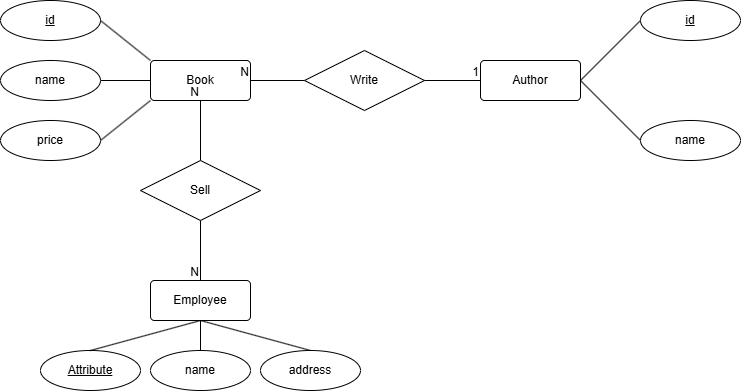

The diagram above was exported from draw.io. Its source (the exported page's mxGraphModel, read from the mxfile embedded in the PNG):
<mxGraphModel dx="1044" dy="570" grid="1" gridSize="10" guides="1" tooltips="1" connect="1" arrows="1" fold="1" page="1" pageScale="1" pageWidth="827" pageHeight="1169" math="0" shadow="0">
  <root>
    <mxCell id="0" />
    <mxCell id="1" parent="0" />
    <mxCell id="z3ktiNHvC6Fq4CK1Erq6-1" value="Book" style="rounded=1;arcSize=10;whiteSpace=wrap;html=1;align=center;" parent="1" vertex="1">
      <mxGeometry x="200" y="210" width="100" height="40" as="geometry" />
    </mxCell>
    <mxCell id="z3ktiNHvC6Fq4CK1Erq6-2" value="Write" style="shape=rhombus;perimeter=rhombusPerimeter;whiteSpace=wrap;html=1;align=center;" parent="1" vertex="1">
      <mxGeometry x="354" y="200" width="120" height="60" as="geometry" />
    </mxCell>
    <mxCell id="z3ktiNHvC6Fq4CK1Erq6-4" value="id" style="ellipse;whiteSpace=wrap;html=1;align=center;fontStyle=4;" parent="1" vertex="1">
      <mxGeometry x="50" y="150" width="100" height="40" as="geometry" />
    </mxCell>
    <mxCell id="z3ktiNHvC6Fq4CK1Erq6-7" value="Sell" style="shape=rhombus;perimeter=rhombusPerimeter;whiteSpace=wrap;html=1;align=center;" parent="1" vertex="1">
      <mxGeometry x="190" y="310" width="120" height="60" as="geometry" />
    </mxCell>
    <mxCell id="z3ktiNHvC6Fq4CK1Erq6-9" value="id" style="ellipse;whiteSpace=wrap;html=1;align=center;fontStyle=4;" parent="1" vertex="1">
      <mxGeometry x="690" y="150" width="100" height="40" as="geometry" />
    </mxCell>
    <mxCell id="z3ktiNHvC6Fq4CK1Erq6-11" value="Attribute" style="ellipse;whiteSpace=wrap;html=1;align=center;fontStyle=4;" parent="1" vertex="1">
      <mxGeometry x="90" y="500" width="100" height="40" as="geometry" />
    </mxCell>
    <mxCell id="z3ktiNHvC6Fq4CK1Erq6-14" value="" style="endArrow=none;html=1;rounded=0;entryX=0;entryY=0;entryDx=0;entryDy=0;exitX=1;exitY=0.5;exitDx=0;exitDy=0;" parent="1" source="z3ktiNHvC6Fq4CK1Erq6-4" target="z3ktiNHvC6Fq4CK1Erq6-1" edge="1">
      <mxGeometry relative="1" as="geometry">
        <mxPoint x="50" y="190" as="sourcePoint" />
        <mxPoint x="210" y="190" as="targetPoint" />
      </mxGeometry>
    </mxCell>
    <mxCell id="z3ktiNHvC6Fq4CK1Erq6-15" value="" style="endArrow=none;html=1;rounded=0;exitX=1;exitY=0.5;exitDx=0;exitDy=0;entryX=0;entryY=0.5;entryDx=0;entryDy=0;" parent="1" target="z3ktiNHvC6Fq4CK1Erq6-1" edge="1">
      <mxGeometry relative="1" as="geometry">
        <mxPoint x="150" y="230" as="sourcePoint" />
        <mxPoint x="220" y="340" as="targetPoint" />
      </mxGeometry>
    </mxCell>
    <mxCell id="z3ktiNHvC6Fq4CK1Erq6-16" value="" style="endArrow=none;html=1;rounded=0;exitX=1;exitY=0.5;exitDx=0;exitDy=0;entryX=0;entryY=1;entryDx=0;entryDy=0;" parent="1" target="z3ktiNHvC6Fq4CK1Erq6-1" edge="1">
      <mxGeometry relative="1" as="geometry">
        <mxPoint x="150" y="290" as="sourcePoint" />
        <mxPoint x="170" y="370" as="targetPoint" />
      </mxGeometry>
    </mxCell>
    <mxCell id="z3ktiNHvC6Fq4CK1Erq6-17" value="" style="endArrow=none;html=1;rounded=0;exitX=0;exitY=0.5;exitDx=0;exitDy=0;entryX=1;entryY=0.5;entryDx=0;entryDy=0;" parent="1" source="z3ktiNHvC6Fq4CK1Erq6-2" target="z3ktiNHvC6Fq4CK1Erq6-1" edge="1">
      <mxGeometry relative="1" as="geometry">
        <mxPoint x="290" y="289.5" as="sourcePoint" />
        <mxPoint x="344" y="289.5" as="targetPoint" />
      </mxGeometry>
    </mxCell>
    <mxCell id="z3ktiNHvC6Fq4CK1Erq6-18" value="N" style="resizable=0;html=1;whiteSpace=wrap;align=right;verticalAlign=bottom;" parent="z3ktiNHvC6Fq4CK1Erq6-17" connectable="0" vertex="1">
      <mxGeometry x="1" relative="1" as="geometry" />
    </mxCell>
    <mxCell id="z3ktiNHvC6Fq4CK1Erq6-19" value="" style="endArrow=none;html=1;rounded=0;exitX=1;exitY=0.5;exitDx=0;exitDy=0;entryX=0;entryY=0.5;entryDx=0;entryDy=0;" parent="1" source="z3ktiNHvC6Fq4CK1Erq6-2" edge="1">
      <mxGeometry relative="1" as="geometry">
        <mxPoint x="490" y="410" as="sourcePoint" />
        <mxPoint x="530" y="230" as="targetPoint" />
      </mxGeometry>
    </mxCell>
    <mxCell id="z3ktiNHvC6Fq4CK1Erq6-20" value="1" style="resizable=0;html=1;whiteSpace=wrap;align=right;verticalAlign=bottom;" parent="z3ktiNHvC6Fq4CK1Erq6-19" connectable="0" vertex="1">
      <mxGeometry x="1" relative="1" as="geometry" />
    </mxCell>
    <mxCell id="z3ktiNHvC6Fq4CK1Erq6-21" value="" style="endArrow=none;html=1;rounded=0;entryX=0;entryY=0.5;entryDx=0;entryDy=0;exitX=1;exitY=0.5;exitDx=0;exitDy=0;" parent="1" source="3_N6bwVEXOCR_ixSbLVt-1" target="z3ktiNHvC6Fq4CK1Erq6-9" edge="1">
      <mxGeometry relative="1" as="geometry">
        <mxPoint x="630" y="210" as="sourcePoint" />
        <mxPoint x="670" y="400" as="targetPoint" />
      </mxGeometry>
    </mxCell>
    <mxCell id="z3ktiNHvC6Fq4CK1Erq6-22" value="" style="endArrow=none;html=1;rounded=0;exitX=1;exitY=0.5;exitDx=0;exitDy=0;entryX=0;entryY=0.5;entryDx=0;entryDy=0;" parent="1" source="3_N6bwVEXOCR_ixSbLVt-1" edge="1">
      <mxGeometry relative="1" as="geometry">
        <mxPoint x="630" y="250" as="sourcePoint" />
        <mxPoint x="690" y="290" as="targetPoint" />
      </mxGeometry>
    </mxCell>
    <mxCell id="z3ktiNHvC6Fq4CK1Erq6-23" value="" style="endArrow=none;html=1;rounded=0;entryX=0.5;entryY=1;entryDx=0;entryDy=0;exitX=0.5;exitY=0;exitDx=0;exitDy=0;" parent="1" source="z3ktiNHvC6Fq4CK1Erq6-7" target="z3ktiNHvC6Fq4CK1Erq6-1" edge="1">
      <mxGeometry relative="1" as="geometry">
        <mxPoint x="390" y="360" as="sourcePoint" />
        <mxPoint x="550" y="360" as="targetPoint" />
      </mxGeometry>
    </mxCell>
    <mxCell id="z3ktiNHvC6Fq4CK1Erq6-24" value="N" style="resizable=0;html=1;whiteSpace=wrap;align=right;verticalAlign=bottom;" parent="z3ktiNHvC6Fq4CK1Erq6-23" connectable="0" vertex="1">
      <mxGeometry x="1" relative="1" as="geometry" />
    </mxCell>
    <mxCell id="z3ktiNHvC6Fq4CK1Erq6-25" value="" style="endArrow=none;html=1;rounded=0;entryX=0.5;entryY=0;entryDx=0;entryDy=0;exitX=0.5;exitY=1;exitDx=0;exitDy=0;" parent="1" source="z3ktiNHvC6Fq4CK1Erq6-7" edge="1">
      <mxGeometry relative="1" as="geometry">
        <mxPoint x="300" y="390" as="sourcePoint" />
        <mxPoint x="250" y="430" as="targetPoint" />
      </mxGeometry>
    </mxCell>
    <mxCell id="z3ktiNHvC6Fq4CK1Erq6-26" value="N" style="resizable=0;html=1;whiteSpace=wrap;align=right;verticalAlign=bottom;" parent="z3ktiNHvC6Fq4CK1Erq6-25" connectable="0" vertex="1">
      <mxGeometry x="1" relative="1" as="geometry" />
    </mxCell>
    <mxCell id="z3ktiNHvC6Fq4CK1Erq6-27" value="" style="endArrow=none;html=1;rounded=0;exitX=0.5;exitY=0;exitDx=0;exitDy=0;entryX=0.5;entryY=1;entryDx=0;entryDy=0;" parent="1" source="z3ktiNHvC6Fq4CK1Erq6-11" target="3_N6bwVEXOCR_ixSbLVt-6" edge="1">
      <mxGeometry relative="1" as="geometry">
        <mxPoint y="420" as="sourcePoint" />
        <mxPoint x="200" y="470" as="targetPoint" />
      </mxGeometry>
    </mxCell>
    <mxCell id="z3ktiNHvC6Fq4CK1Erq6-28" value="" style="endArrow=none;html=1;rounded=0;exitX=0.5;exitY=1;exitDx=0;exitDy=0;entryX=0.5;entryY=0;entryDx=0;entryDy=0;" parent="1" edge="1">
      <mxGeometry relative="1" as="geometry">
        <mxPoint x="250" y="470" as="sourcePoint" />
        <mxPoint x="250" y="500" as="targetPoint" />
      </mxGeometry>
    </mxCell>
    <mxCell id="z3ktiNHvC6Fq4CK1Erq6-29" value="" style="endArrow=none;html=1;rounded=0;exitX=0.5;exitY=1;exitDx=0;exitDy=0;entryX=0.5;entryY=0;entryDx=0;entryDy=0;" parent="1" source="3_N6bwVEXOCR_ixSbLVt-6" target="3_N6bwVEXOCR_ixSbLVt-8" edge="1">
      <mxGeometry relative="1" as="geometry">
        <mxPoint x="300" y="470" as="sourcePoint" />
        <mxPoint x="360" y="500" as="targetPoint" />
      </mxGeometry>
    </mxCell>
    <mxCell id="3_N6bwVEXOCR_ixSbLVt-1" value="Author" style="rounded=1;arcSize=10;whiteSpace=wrap;html=1;align=center;" vertex="1" parent="1">
      <mxGeometry x="530" y="210" width="100" height="40" as="geometry" />
    </mxCell>
    <mxCell id="3_N6bwVEXOCR_ixSbLVt-2" value="name" style="ellipse;whiteSpace=wrap;html=1;align=center;" vertex="1" parent="1">
      <mxGeometry x="50" y="210" width="100" height="40" as="geometry" />
    </mxCell>
    <mxCell id="3_N6bwVEXOCR_ixSbLVt-4" value="price" style="ellipse;whiteSpace=wrap;html=1;align=center;" vertex="1" parent="1">
      <mxGeometry x="50" y="270" width="100" height="40" as="geometry" />
    </mxCell>
    <mxCell id="3_N6bwVEXOCR_ixSbLVt-5" value="name" style="ellipse;whiteSpace=wrap;html=1;align=center;" vertex="1" parent="1">
      <mxGeometry x="690" y="270" width="100" height="40" as="geometry" />
    </mxCell>
    <mxCell id="3_N6bwVEXOCR_ixSbLVt-6" value="Employee" style="rounded=1;arcSize=10;whiteSpace=wrap;html=1;align=center;" vertex="1" parent="1">
      <mxGeometry x="200" y="430" width="100" height="40" as="geometry" />
    </mxCell>
    <mxCell id="3_N6bwVEXOCR_ixSbLVt-7" value="name" style="ellipse;whiteSpace=wrap;html=1;align=center;" vertex="1" parent="1">
      <mxGeometry x="200" y="500" width="100" height="40" as="geometry" />
    </mxCell>
    <mxCell id="3_N6bwVEXOCR_ixSbLVt-8" value="address" style="ellipse;whiteSpace=wrap;html=1;align=center;" vertex="1" parent="1">
      <mxGeometry x="310" y="500" width="100" height="40" as="geometry" />
    </mxCell>
  </root>
</mxGraphModel>